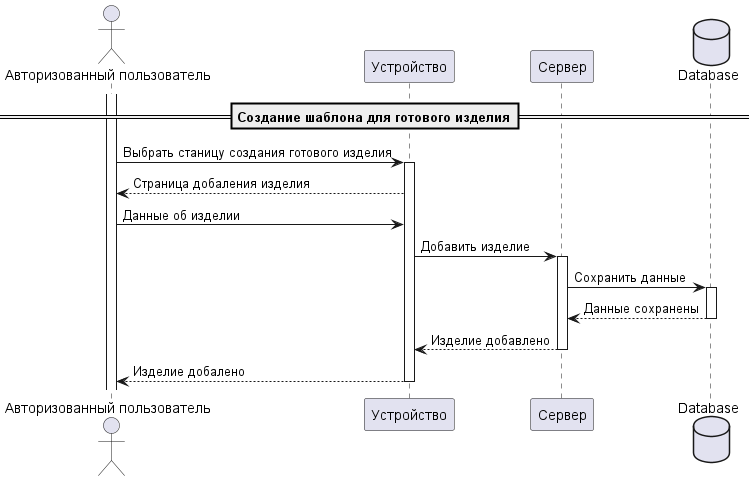

The diagram above was rendered by PlantUML. Its source (embedded in the PNG):
@startuml
'https://plantuml.com/sequence-diagram
'autonumber

actor "Авторизованный пользователь" as AuthUser
participant "Устройство" as Device
participant "Сервер" as Server
database "Database" as DB

activate AuthUser

'== Добавить ингредиент==
'
'AuthUser -> Device: Выбрать страницу добаления ингредиентов
'activate Device
'Device --> AuthUser: Страница добаления ингредиентов
'AuthUser -> Device: Данные об ингредиенте
'Device -> Server: Запрос на добавление ингредиента
'activate Server
'Server -> DB: Сохранить данные
'activate DB
'DB --> Server: Данные сохранены
'deactivate DB
'Server --> Device: Ингредиент добавлен
'deactivate Server
'Device --> AuthUser: Отбражение добаленного ингредиента
'deactivate Device

==Создание шаблона для готового изделия==

AuthUser -> Device: Выбрать станицу создания готового изделия
activate Device
Device --> AuthUser: Страница добаления изделия
AuthUser -> Device: Данные об изделии
Device -> Server: Добавить изделие
activate Server
Server -> DB: Сохранить данные
activate DB
DB --> Server: Данные сохранены
deactivate DB
Server --> Device: Изделие добавлено
deactivate Server
Device --> AuthUser: Изделие добалено
deactivate Device

'==Добавить издержки==
'
'AuthUser -> Device: Выбрать станицу добавления издержи
'activate Device
'Device --> AuthUser: Страница добаления издержек
'loop
'    AuthUser -> Device: Наименование, значение
'    Device -> Server: Добавь издержку
'    activate Server
'    Server -> DB: Сохрани издержку
'    activate DB
'    DB --> Server: Данные сохранены
'    deactivate DB
'    Server --> Device: Добавлена издержка
'    deactivate Server
'    Device --> AuthUser: Показать добавленную издержку
'    deactivate Device
'end
'
'==Расчет стоимости==
'AuthUser -> Device: Выбор страницы расчета\nстоимости изделия
'activate Device
'Device --> AuthUser: Страница расчета
'AuthUser -> Device: Данные для расчета\n(выбрать изделие и издержки)
'Device -> Server: Посчитать стоимосоть изделия
'activate Server
'Server -> DB: Запросить данные об\nиздержках и изделии
'activate DB
'DB --> Server: Данные об издержках и изделии
'deactivate DB
'Server -> Server: Проведение расчета
'Server --> Device: Результат расчета
'deactivate Server
'Device --> AuthUser: Отображение результата
'deactivate Device
'
'==Получение отчета==
'AuthUser -> Device: Выбор страницы отчета
'activate Device
'Device --> AuthUser: Страница отчетов
'AuthUser -> Device: Период для отчета
'Device -> Server: Предоставь отчет
'activate Server
'Server -> DB: Запросить данные для\nотчета
'activate DB
'DB --> Server: Данные для отчета
'deactivate DB
'Server -> Server: Проведение расчетов
'Server --> Device: Отчет
'deactivate Server
'Device --> AuthUser: Отображение отчета
'deactivate Device
'==Присоединение к группе==
'AuthUser -> Device: Выбрать страницу с группами
'activate Device
'Device --> AuthUser: Отображение страницы с группами
'AuthUser -> Device: Код группы
'
'alt Группа существует
'    Device -> Server: Присоединить пользователя к группе
'    activate Server
'    Server -> Server: Проверка\nданных
'    Server -> DB: Обновление данных
'    activate DB
'    DB --> Server: Данные обновлены
'    deactivate DB
'    Server --> Device: Успешное присоединение
'    Device --> AuthUser: Пользователь присоединился к группе
'else Группа не существует
'    Server --> Device: Ошибка в коде группы
'    deactivate Server
'    Device --> AuthUser: Показать ошибку
'    deactivate Device
'end
'==Добавление заказа на доску==
'AuthUser -> Device: Выбрать страницу с доской Agile
'activate Device
'Device --> AuthUser: Отображение доски Agile
'AuthUser -> Device: Выбор кнопки добавления заказа
'Device --> AuthUser: Отображение страницы добавления
'AuthUser -> Device: Срок и описание заказа
'Device -> Server: Добавить заказ на доску
'activate Server
'Server -> DB: Сохранить данные
'activate DB
'DB --> Server: Данные сохранены
'deactivate DB
'Server --> Device: Заказ добавлен
'deactivate Server
'Device --> AuthUser: Отбражение нового заказа на доске
'deactivate Device
'
'==Изменение состояния заказа==
'AuthUser -> Device: Выбрать страницу с доской Agile
'activate Device
'Device --> AuthUser: Отображение доски Agile
'AuthUser -> Device: Перетащить заказ в нужное состояние
'Device -> Server: Изменить сотояние заказа
'activate Server
'Server -> DB: Сохранить изменения
'activate DB
'DB -->  Server: Данные сохранены
'deactivate DB
'Server --> Device: Состояние изменено
'deactivate Server
'Device --> AuthUser: Перемещение заказа в другую ячейку
'deactivate Device



@enduml